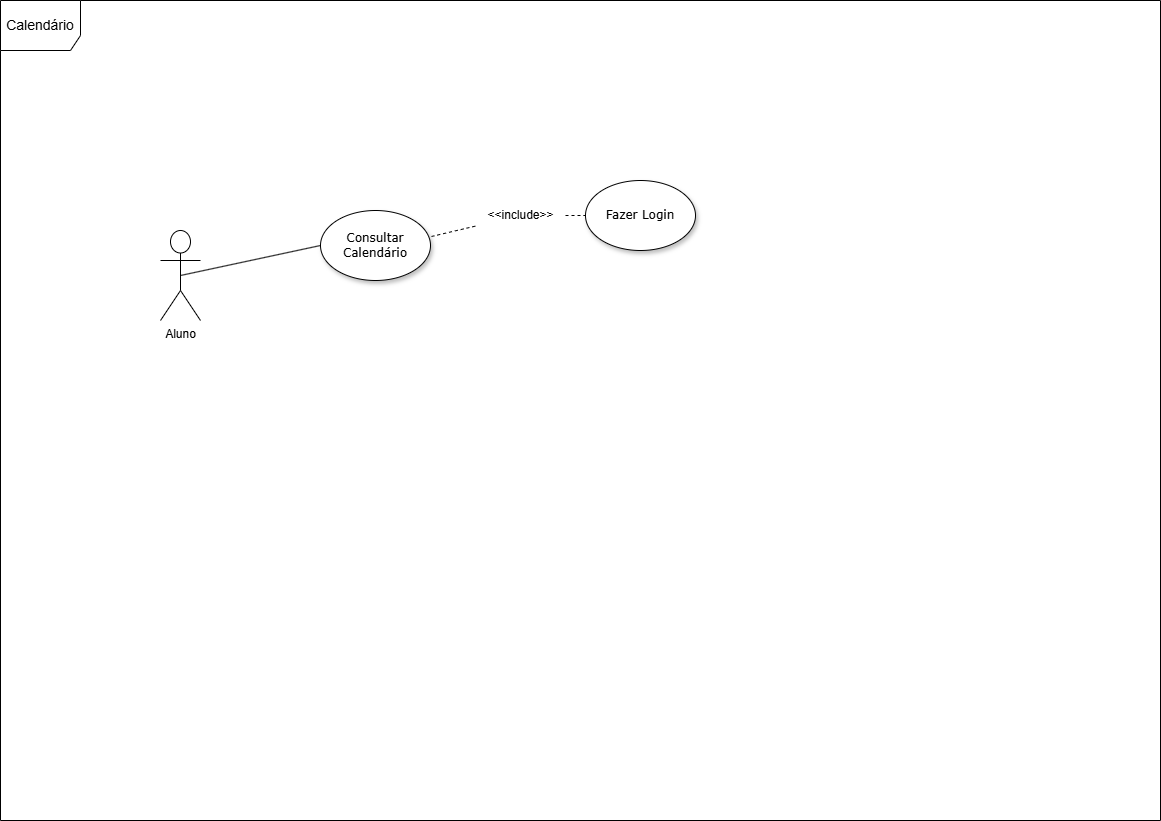

The diagram above was exported from draw.io. Its source (the exported page's mxGraphModel, read from the mxfile embedded in the PNG):
<mxGraphModel dx="2187" dy="1185" grid="1" gridSize="10" guides="1" tooltips="1" connect="1" arrows="1" fold="1" page="1" pageScale="1" pageWidth="1169" pageHeight="827" background="none" math="0" shadow="0">
  <root>
    <mxCell id="eEA-mNf5tsLms7Bk1OEs-0" />
    <mxCell id="eEA-mNf5tsLms7Bk1OEs-1" parent="eEA-mNf5tsLms7Bk1OEs-0" />
    <mxCell id="eEA-mNf5tsLms7Bk1OEs-2" value="Consultar Calendário" style="ellipse;whiteSpace=wrap;html=1;rounded=0;shadow=1;comic=0;labelBackgroundColor=none;strokeWidth=1;fontFamily=Verdana;fontSize=12;align=center;" parent="eEA-mNf5tsLms7Bk1OEs-1" vertex="1">
      <mxGeometry x="320" y="210" width="110" height="70" as="geometry" />
    </mxCell>
    <mxCell id="eEA-mNf5tsLms7Bk1OEs-3" value="Aluno&lt;div&gt;&lt;br&gt;&lt;/div&gt;" style="shape=umlActor;verticalLabelPosition=bottom;verticalAlign=top;html=1;outlineConnect=0;" parent="eEA-mNf5tsLms7Bk1OEs-1" vertex="1">
      <mxGeometry x="160" y="230" width="40" height="90" as="geometry" />
    </mxCell>
    <mxCell id="eEA-mNf5tsLms7Bk1OEs-6" value="" style="endArrow=none;html=1;rounded=0;exitX=0;exitY=0.5;exitDx=0;exitDy=0;entryX=0.5;entryY=0.5;entryDx=0;entryDy=0;entryPerimeter=0;" parent="eEA-mNf5tsLms7Bk1OEs-1" source="eEA-mNf5tsLms7Bk1OEs-2" target="eEA-mNf5tsLms7Bk1OEs-3" edge="1">
      <mxGeometry width="50" height="50" relative="1" as="geometry">
        <mxPoint x="270" y="250" as="sourcePoint" />
        <mxPoint x="480" y="240" as="targetPoint" />
      </mxGeometry>
    </mxCell>
    <mxCell id="eEA-mNf5tsLms7Bk1OEs-7" value="&lt;div&gt;&lt;font style=&quot;font-size: 14px;&quot;&gt;Calendário&lt;/font&gt;&lt;/div&gt;" style="shape=umlFrame;whiteSpace=wrap;html=1;pointerEvents=0;width=80;height=50;" parent="eEA-mNf5tsLms7Bk1OEs-1" vertex="1">
      <mxGeometry width="1160" height="820" as="geometry" />
    </mxCell>
    <mxCell id="eEA-mNf5tsLms7Bk1OEs-10" value="Fazer Login" style="ellipse;whiteSpace=wrap;html=1;rounded=0;shadow=1;comic=0;labelBackgroundColor=none;strokeWidth=1;fontFamily=Verdana;fontSize=12;align=center;" parent="eEA-mNf5tsLms7Bk1OEs-1" vertex="1">
      <mxGeometry x="585" y="180" width="110" height="70" as="geometry" />
    </mxCell>
    <mxCell id="eEA-mNf5tsLms7Bk1OEs-12" value="" style="endArrow=none;dashed=1;html=1;rounded=0;exitX=1;exitY=0.5;exitDx=0;exitDy=0;entryX=0;entryY=0.5;entryDx=0;entryDy=0;" parent="eEA-mNf5tsLms7Bk1OEs-1" source="eEA-mNf5tsLms7Bk1OEs-17" target="eEA-mNf5tsLms7Bk1OEs-10" edge="1">
      <mxGeometry width="50" height="50" relative="1" as="geometry">
        <mxPoint x="467" y="299" as="sourcePoint" />
        <mxPoint x="581" y="250" as="targetPoint" />
      </mxGeometry>
    </mxCell>
    <mxCell id="eEA-mNf5tsLms7Bk1OEs-16" value="" style="endArrow=none;dashed=1;html=1;rounded=0;exitX=1.009;exitY=0.371;exitDx=0;exitDy=0;exitPerimeter=0;" parent="eEA-mNf5tsLms7Bk1OEs-1" source="eEA-mNf5tsLms7Bk1OEs-2" target="eEA-mNf5tsLms7Bk1OEs-17" edge="1">
      <mxGeometry width="50" height="50" relative="1" as="geometry">
        <mxPoint x="450" y="265" as="sourcePoint" />
        <mxPoint x="580" y="265" as="targetPoint" />
      </mxGeometry>
    </mxCell>
    <mxCell id="eEA-mNf5tsLms7Bk1OEs-17" value="&amp;lt;&amp;lt;include&amp;gt;&amp;gt;" style="text;html=1;align=center;verticalAlign=middle;resizable=0;points=[];autosize=1;strokeColor=none;fillColor=none;" parent="eEA-mNf5tsLms7Bk1OEs-1" vertex="1">
      <mxGeometry x="475" y="200" width="90" height="30" as="geometry" />
    </mxCell>
  </root>
</mxGraphModel>